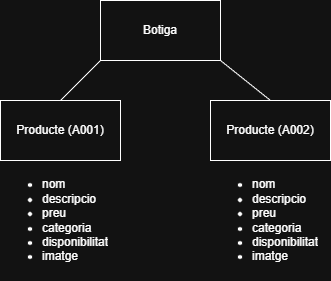

The diagram above was exported from draw.io. Its source (the exported page's mxGraphModel, read from the mxfile embedded in the PNG):
<mxGraphModel dx="2066" dy="1103" grid="1" gridSize="10" guides="1" tooltips="1" connect="1" arrows="1" fold="1" page="1" pageScale="1" pageWidth="850" pageHeight="1100" math="0" shadow="0">
  <root>
    <mxCell id="0" />
    <mxCell id="1" parent="0" />
    <mxCell id="u2de8JkPxhPqI9F8aqhA-3" parent="1" style="rounded=0;whiteSpace=wrap;html=1;" value="Botiga" vertex="1">
      <mxGeometry height="60" width="120" x="350" y="60" as="geometry" />
    </mxCell>
    <mxCell id="u2de8JkPxhPqI9F8aqhA-4" parent="1" style="rounded=0;whiteSpace=wrap;html=1;" value="Producte (A001)" vertex="1">
      <mxGeometry height="60" width="120" x="250" y="160" as="geometry" />
    </mxCell>
    <mxCell id="u2de8JkPxhPqI9F8aqhA-5" parent="1" style="rounded=0;whiteSpace=wrap;html=1;" value="Producte (A002)" vertex="1">
      <mxGeometry height="60" width="120" x="460" y="160" as="geometry" />
    </mxCell>
    <mxCell id="u2de8JkPxhPqI9F8aqhA-6" edge="1" parent="1" source="u2de8JkPxhPqI9F8aqhA-4" style="endArrow=none;html=1;rounded=0;entryX=0;entryY=1;entryDx=0;entryDy=0;exitX=0.5;exitY=0;exitDx=0;exitDy=0;" target="u2de8JkPxhPqI9F8aqhA-3" value="">
      <mxGeometry height="50" relative="1" width="50" as="geometry">
        <mxPoint x="450" y="260" as="sourcePoint" />
        <mxPoint x="500" y="210" as="targetPoint" />
      </mxGeometry>
    </mxCell>
    <mxCell id="u2de8JkPxhPqI9F8aqhA-10" edge="1" parent="1" source="u2de8JkPxhPqI9F8aqhA-5" style="endArrow=none;html=1;rounded=0;entryX=1;entryY=1;entryDx=0;entryDy=0;exitX=0.5;exitY=0;exitDx=0;exitDy=0;" target="u2de8JkPxhPqI9F8aqhA-3" value="">
      <mxGeometry height="50" relative="1" width="50" as="geometry">
        <mxPoint x="470" y="160" as="sourcePoint" />
        <mxPoint x="520" y="110" as="targetPoint" />
      </mxGeometry>
    </mxCell>
    <mxCell id="u2de8JkPxhPqI9F8aqhA-12" parent="1" style="text;strokeColor=none;fillColor=none;html=1;whiteSpace=wrap;verticalAlign=middle;overflow=hidden;" value="&lt;ul&gt;&lt;li&gt;nom&lt;/li&gt;&lt;li&gt;descripcio&lt;/li&gt;&lt;li&gt;preu&lt;/li&gt;&lt;li&gt;categoria&lt;/li&gt;&lt;li&gt;disponibilitat&lt;/li&gt;&lt;li&gt;imatge&lt;/li&gt;&lt;/ul&gt;" vertex="1">
      <mxGeometry height="120" width="120" x="250" y="220" as="geometry" />
    </mxCell>
    <mxCell id="u2de8JkPxhPqI9F8aqhA-14" parent="1" style="text;strokeColor=none;fillColor=none;html=1;whiteSpace=wrap;verticalAlign=middle;overflow=hidden;" value="&lt;ul&gt;&lt;li&gt;nom&lt;/li&gt;&lt;li&gt;descripcio&lt;/li&gt;&lt;li&gt;preu&lt;/li&gt;&lt;li&gt;categoria&lt;/li&gt;&lt;li&gt;disponibilitat&lt;/li&gt;&lt;li&gt;imatge&lt;/li&gt;&lt;/ul&gt;" vertex="1">
      <mxGeometry height="120" width="120" x="460" y="220" as="geometry" />
    </mxCell>
  </root>
</mxGraphModel>